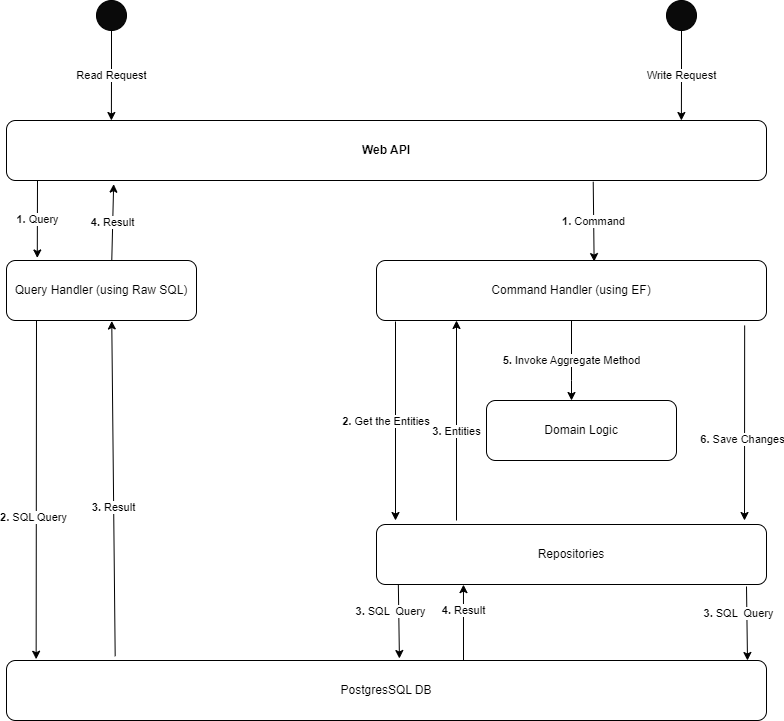

The diagram above was exported from draw.io. Its source (the exported page's mxGraphModel, read from the mxfile embedded in the PNG):
<mxGraphModel dx="1687" dy="936" grid="1" gridSize="10" guides="1" tooltips="1" connect="1" arrows="1" fold="1" page="1" pageScale="1" pageWidth="850" pageHeight="1100" math="0" shadow="0">
  <root>
    <mxCell id="0" />
    <mxCell id="1" parent="0" />
    <mxCell id="t4HmTg1MpaaP_XylVYT1-7" value="Read Request" style="edgeStyle=orthogonalEdgeStyle;rounded=0;orthogonalLoop=1;jettySize=auto;html=1;entryX=0.138;entryY=0;entryDx=0;entryDy=0;entryPerimeter=0;" edge="1" parent="1" source="t4HmTg1MpaaP_XylVYT1-2" target="t4HmTg1MpaaP_XylVYT1-4">
      <mxGeometry relative="1" as="geometry" />
    </mxCell>
    <mxCell id="t4HmTg1MpaaP_XylVYT1-2" value="" style="ellipse;whiteSpace=wrap;html=1;aspect=fixed;fillColor=#0A0A0A;" vertex="1" parent="1">
      <mxGeometry x="570" y="200" width="30" height="30" as="geometry" />
    </mxCell>
    <mxCell id="t4HmTg1MpaaP_XylVYT1-6" value="Write Request" style="edgeStyle=orthogonalEdgeStyle;rounded=0;orthogonalLoop=1;jettySize=auto;html=1;entryX=0.888;entryY=0;entryDx=0;entryDy=0;entryPerimeter=0;" edge="1" parent="1" source="t4HmTg1MpaaP_XylVYT1-3" target="t4HmTg1MpaaP_XylVYT1-4">
      <mxGeometry relative="1" as="geometry" />
    </mxCell>
    <mxCell id="t4HmTg1MpaaP_XylVYT1-3" value="" style="ellipse;whiteSpace=wrap;html=1;aspect=fixed;fillColor=#0A0A0A;" vertex="1" parent="1">
      <mxGeometry x="1140" y="200" width="30" height="30" as="geometry" />
    </mxCell>
    <mxCell id="t4HmTg1MpaaP_XylVYT1-4" value="&lt;b&gt;Web API&lt;/b&gt;" style="rounded=1;whiteSpace=wrap;html=1;" vertex="1" parent="1">
      <mxGeometry x="480" y="320" width="760" height="60" as="geometry" />
    </mxCell>
    <mxCell id="t4HmTg1MpaaP_XylVYT1-8" value="Query Handler (using Raw SQL)" style="rounded=1;whiteSpace=wrap;html=1;" vertex="1" parent="1">
      <mxGeometry x="480" y="460" width="190" height="60" as="geometry" />
    </mxCell>
    <mxCell id="t4HmTg1MpaaP_XylVYT1-10" value="&lt;b&gt;1.&lt;/b&gt; Query" style="endArrow=classic;html=1;rounded=0;entryX=0.162;entryY=-0.042;entryDx=0;entryDy=0;entryPerimeter=0;" edge="1" parent="1" target="t4HmTg1MpaaP_XylVYT1-8">
      <mxGeometry width="50" height="50" relative="1" as="geometry">
        <mxPoint x="511" y="380" as="sourcePoint" />
        <mxPoint x="650" y="610" as="targetPoint" />
      </mxGeometry>
    </mxCell>
    <mxCell id="t4HmTg1MpaaP_XylVYT1-11" value="PostgresSQL DB" style="rounded=1;whiteSpace=wrap;html=1;" vertex="1" parent="1">
      <mxGeometry x="480" y="860" width="760" height="60" as="geometry" />
    </mxCell>
    <mxCell id="t4HmTg1MpaaP_XylVYT1-12" value="" style="endArrow=classic;html=1;rounded=0;entryX=0.039;entryY=-0.021;entryDx=0;entryDy=0;entryPerimeter=0;" edge="1" parent="1" target="t4HmTg1MpaaP_XylVYT1-11">
      <mxGeometry width="50" height="50" relative="1" as="geometry">
        <mxPoint x="510" y="520" as="sourcePoint" />
        <mxPoint x="510" y="614" as="targetPoint" />
      </mxGeometry>
    </mxCell>
    <mxCell id="t4HmTg1MpaaP_XylVYT1-20" value="&lt;b&gt;2.&lt;/b&gt; SQL Query" style="edgeLabel;html=1;align=center;verticalAlign=middle;resizable=0;points=[];" vertex="1" connectable="0" parent="t4HmTg1MpaaP_XylVYT1-12">
      <mxGeometry x="0.1587" y="-3" relative="1" as="geometry">
        <mxPoint as="offset" />
      </mxGeometry>
    </mxCell>
    <mxCell id="t4HmTg1MpaaP_XylVYT1-13" value="" style="endArrow=classic;html=1;rounded=0;entryX=0.554;entryY=1.008;entryDx=0;entryDy=0;entryPerimeter=0;exitX=0.143;exitY=-0.071;exitDx=0;exitDy=0;exitPerimeter=0;" edge="1" parent="1" source="t4HmTg1MpaaP_XylVYT1-11" target="t4HmTg1MpaaP_XylVYT1-8">
      <mxGeometry width="50" height="50" relative="1" as="geometry">
        <mxPoint x="680" y="550" as="sourcePoint" />
        <mxPoint x="680" y="889" as="targetPoint" />
      </mxGeometry>
    </mxCell>
    <mxCell id="t4HmTg1MpaaP_XylVYT1-19" value="&lt;b&gt;3.&lt;/b&gt; Result" style="edgeLabel;html=1;align=center;verticalAlign=middle;resizable=0;points=[];" vertex="1" connectable="0" parent="t4HmTg1MpaaP_XylVYT1-13">
      <mxGeometry x="-0.1081" y="1" relative="1" as="geometry">
        <mxPoint as="offset" />
      </mxGeometry>
    </mxCell>
    <mxCell id="t4HmTg1MpaaP_XylVYT1-14" value="&lt;b&gt;4.&lt;/b&gt; Result" style="endArrow=classic;html=1;rounded=0;entryX=0.141;entryY=1.061;entryDx=0;entryDy=0;entryPerimeter=0;exitX=0.554;exitY=0.008;exitDx=0;exitDy=0;exitPerimeter=0;" edge="1" parent="1" source="t4HmTg1MpaaP_XylVYT1-8" target="t4HmTg1MpaaP_XylVYT1-4">
      <mxGeometry x="0.0014" width="50" height="50" relative="1" as="geometry">
        <mxPoint x="694" y="356" as="sourcePoint" />
        <mxPoint x="690" y="20" as="targetPoint" />
        <Array as="points" />
        <mxPoint as="offset" />
      </mxGeometry>
    </mxCell>
    <mxCell id="t4HmTg1MpaaP_XylVYT1-15" value="Repositories" style="rounded=1;whiteSpace=wrap;html=1;" vertex="1" parent="1">
      <mxGeometry x="850" y="724" width="390" height="60" as="geometry" />
    </mxCell>
    <mxCell id="t4HmTg1MpaaP_XylVYT1-21" value="&lt;b&gt;5.&lt;/b&gt; Invoke Aggregate Method" style="edgeStyle=orthogonalEdgeStyle;rounded=0;orthogonalLoop=1;jettySize=auto;html=1;" edge="1" parent="1" source="t4HmTg1MpaaP_XylVYT1-16" target="t4HmTg1MpaaP_XylVYT1-17">
      <mxGeometry relative="1" as="geometry">
        <Array as="points">
          <mxPoint x="1045" y="580" />
          <mxPoint x="1045" y="580" />
        </Array>
      </mxGeometry>
    </mxCell>
    <mxCell id="t4HmTg1MpaaP_XylVYT1-16" value="Command Handler (using EF)" style="rounded=1;whiteSpace=wrap;html=1;" vertex="1" parent="1">
      <mxGeometry x="850" y="460" width="390" height="60" as="geometry" />
    </mxCell>
    <mxCell id="t4HmTg1MpaaP_XylVYT1-17" value="Domain Logic" style="rounded=1;whiteSpace=wrap;html=1;" vertex="1" parent="1">
      <mxGeometry x="960" y="600" width="190" height="60" as="geometry" />
    </mxCell>
    <mxCell id="t4HmTg1MpaaP_XylVYT1-18" value="&lt;b&gt;1.&lt;/b&gt; Command" style="endArrow=classic;html=1;rounded=0;entryX=0.558;entryY=0.018;entryDx=0;entryDy=0;entryPerimeter=0;exitX=0.772;exitY=1.021;exitDx=0;exitDy=0;exitPerimeter=0;" edge="1" parent="1" source="t4HmTg1MpaaP_XylVYT1-4" target="t4HmTg1MpaaP_XylVYT1-16">
      <mxGeometry width="50" height="50" relative="1" as="geometry">
        <mxPoint x="1070" y="400" as="sourcePoint" />
        <mxPoint x="1070" y="477" as="targetPoint" />
      </mxGeometry>
    </mxCell>
    <mxCell id="t4HmTg1MpaaP_XylVYT1-22" value="" style="endArrow=classic;html=1;rounded=0;exitX=0.944;exitY=1.083;exitDx=0;exitDy=0;exitPerimeter=0;" edge="1" parent="1" source="t4HmTg1MpaaP_XylVYT1-16">
      <mxGeometry width="50" height="50" relative="1" as="geometry">
        <mxPoint x="1220" y="550" as="sourcePoint" />
        <mxPoint x="1218" y="720" as="targetPoint" />
      </mxGeometry>
    </mxCell>
    <mxCell id="t4HmTg1MpaaP_XylVYT1-23" value="&lt;b&gt;6.&lt;/b&gt; Save Changes" style="edgeLabel;html=1;align=center;verticalAlign=middle;resizable=0;points=[];" vertex="1" connectable="0" parent="t4HmTg1MpaaP_XylVYT1-22">
      <mxGeometry x="0.1587" y="-3" relative="1" as="geometry">
        <mxPoint as="offset" />
      </mxGeometry>
    </mxCell>
    <mxCell id="t4HmTg1MpaaP_XylVYT1-24" value="" style="endArrow=classic;html=1;rounded=0;" edge="1" parent="1">
      <mxGeometry width="50" height="50" relative="1" as="geometry">
        <mxPoint x="869" y="521" as="sourcePoint" />
        <mxPoint x="869" y="720" as="targetPoint" />
      </mxGeometry>
    </mxCell>
    <mxCell id="t4HmTg1MpaaP_XylVYT1-25" value="&lt;b&gt;2. &lt;/b&gt;Get&amp;nbsp;the Entities&amp;nbsp;" style="edgeLabel;html=1;align=center;verticalAlign=middle;resizable=0;points=[];" vertex="1" connectable="0" parent="t4HmTg1MpaaP_XylVYT1-24">
      <mxGeometry x="0.1587" y="-3" relative="1" as="geometry">
        <mxPoint x="-6" y="-16" as="offset" />
      </mxGeometry>
    </mxCell>
    <mxCell id="t4HmTg1MpaaP_XylVYT1-26" value="" style="endArrow=classic;html=1;rounded=0;exitX=0.056;exitY=1;exitDx=0;exitDy=0;exitPerimeter=0;entryX=0.517;entryY=-0.033;entryDx=0;entryDy=0;entryPerimeter=0;" edge="1" parent="1" source="t4HmTg1MpaaP_XylVYT1-15" target="t4HmTg1MpaaP_XylVYT1-11">
      <mxGeometry width="50" height="50" relative="1" as="geometry">
        <mxPoint x="760" y="640" as="sourcePoint" />
        <mxPoint x="760" y="839" as="targetPoint" />
      </mxGeometry>
    </mxCell>
    <mxCell id="t4HmTg1MpaaP_XylVYT1-27" value="&lt;b&gt;3. &lt;/b&gt;SQL&amp;nbsp; Query" style="edgeLabel;html=1;align=center;verticalAlign=middle;resizable=0;points=[];" vertex="1" connectable="0" parent="t4HmTg1MpaaP_XylVYT1-26">
      <mxGeometry x="0.1587" y="-3" relative="1" as="geometry">
        <mxPoint x="-6" y="-16" as="offset" />
      </mxGeometry>
    </mxCell>
    <mxCell id="t4HmTg1MpaaP_XylVYT1-28" value="" style="endArrow=classic;html=1;rounded=0;entryX=0.223;entryY=1.002;entryDx=0;entryDy=0;entryPerimeter=0;" edge="1" parent="1" target="t4HmTg1MpaaP_XylVYT1-15">
      <mxGeometry width="50" height="50" relative="1" as="geometry">
        <mxPoint x="937" y="860" as="sourcePoint" />
        <mxPoint x="940" y="790" as="targetPoint" />
      </mxGeometry>
    </mxCell>
    <mxCell id="t4HmTg1MpaaP_XylVYT1-29" value="&lt;b&gt;4.&lt;/b&gt; Result" style="edgeLabel;html=1;align=center;verticalAlign=middle;resizable=0;points=[];" vertex="1" connectable="0" parent="t4HmTg1MpaaP_XylVYT1-28">
      <mxGeometry x="-0.1081" y="1" relative="1" as="geometry">
        <mxPoint y="-16" as="offset" />
      </mxGeometry>
    </mxCell>
    <mxCell id="t4HmTg1MpaaP_XylVYT1-30" value="" style="endArrow=classic;html=1;rounded=0;" edge="1" parent="1">
      <mxGeometry width="50" height="50" relative="1" as="geometry">
        <mxPoint x="930" y="720" as="sourcePoint" />
        <mxPoint x="930" y="520" as="targetPoint" />
      </mxGeometry>
    </mxCell>
    <mxCell id="t4HmTg1MpaaP_XylVYT1-31" value="&lt;b&gt;3.&lt;/b&gt; Entities" style="edgeLabel;html=1;align=center;verticalAlign=middle;resizable=0;points=[];" vertex="1" connectable="0" parent="t4HmTg1MpaaP_XylVYT1-30">
      <mxGeometry x="-0.1081" y="1" relative="1" as="geometry">
        <mxPoint as="offset" />
      </mxGeometry>
    </mxCell>
    <mxCell id="t4HmTg1MpaaP_XylVYT1-32" value="" style="endArrow=classic;html=1;rounded=0;exitX=0.056;exitY=1;exitDx=0;exitDy=0;exitPerimeter=0;entryX=0.517;entryY=-0.033;entryDx=0;entryDy=0;entryPerimeter=0;" edge="1" parent="1">
      <mxGeometry width="50" height="50" relative="1" as="geometry">
        <mxPoint x="1220" y="786" as="sourcePoint" />
        <mxPoint x="1221" y="860" as="targetPoint" />
      </mxGeometry>
    </mxCell>
    <mxCell id="t4HmTg1MpaaP_XylVYT1-33" value="&lt;b&gt;3. &lt;/b&gt;SQL&amp;nbsp; Query" style="edgeLabel;html=1;align=center;verticalAlign=middle;resizable=0;points=[];" vertex="1" connectable="0" parent="t4HmTg1MpaaP_XylVYT1-32">
      <mxGeometry x="0.1587" y="-3" relative="1" as="geometry">
        <mxPoint x="-6" y="-16" as="offset" />
      </mxGeometry>
    </mxCell>
  </root>
</mxGraphModel>